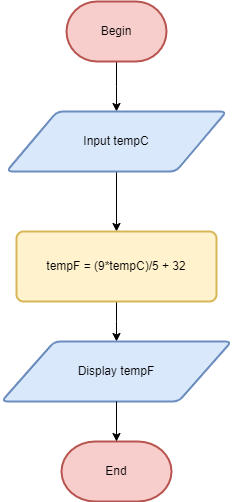

The diagram above was exported from draw.io. Its source (the exported page's mxGraphModel, read from the mxfile embedded in the PNG):
<mxGraphModel dx="1050" dy="565" grid="1" gridSize="10" guides="1" tooltips="1" connect="1" arrows="1" fold="1" page="1" pageScale="1" pageWidth="827" pageHeight="1169" math="0" shadow="0">
  <root>
    <mxCell id="WIyWlLk6GJQsqaUBKTNV-0" />
    <mxCell id="WIyWlLk6GJQsqaUBKTNV-1" parent="WIyWlLk6GJQsqaUBKTNV-0" />
    <mxCell id="JuCrs2fn6JtgOti6Rsk9-8" style="edgeStyle=orthogonalEdgeStyle;rounded=0;orthogonalLoop=1;jettySize=auto;html=1;exitX=0.5;exitY=1;exitDx=0;exitDy=0;exitPerimeter=0;" edge="1" parent="WIyWlLk6GJQsqaUBKTNV-1" source="JuCrs2fn6JtgOti6Rsk9-7">
      <mxGeometry relative="1" as="geometry">
        <mxPoint x="380" y="580" as="targetPoint" />
      </mxGeometry>
    </mxCell>
    <mxCell id="JuCrs2fn6JtgOti6Rsk9-7" value="Begin" style="strokeWidth=2;html=1;shape=mxgraph.flowchart.terminator;whiteSpace=wrap;fillColor=#f8cecc;strokeColor=#b85450;" vertex="1" parent="WIyWlLk6GJQsqaUBKTNV-1">
      <mxGeometry x="330" y="470" width="100" height="60" as="geometry" />
    </mxCell>
    <mxCell id="JuCrs2fn6JtgOti6Rsk9-13" style="edgeStyle=orthogonalEdgeStyle;rounded=0;orthogonalLoop=1;jettySize=auto;html=1;exitX=0.5;exitY=1;exitDx=0;exitDy=0;entryX=0.5;entryY=0;entryDx=0;entryDy=0;" edge="1" parent="WIyWlLk6GJQsqaUBKTNV-1" source="JuCrs2fn6JtgOti6Rsk9-9" target="JuCrs2fn6JtgOti6Rsk9-12">
      <mxGeometry relative="1" as="geometry" />
    </mxCell>
    <mxCell id="JuCrs2fn6JtgOti6Rsk9-9" value="Input tempC" style="shape=parallelogram;html=1;strokeWidth=2;perimeter=parallelogramPerimeter;whiteSpace=wrap;rounded=1;arcSize=12;size=0.23;fillColor=#dae8fc;strokeColor=#6c8ebf;" vertex="1" parent="WIyWlLk6GJQsqaUBKTNV-1">
      <mxGeometry x="270" y="580" width="220" height="60" as="geometry" />
    </mxCell>
    <mxCell id="JuCrs2fn6JtgOti6Rsk9-14" style="edgeStyle=orthogonalEdgeStyle;rounded=0;orthogonalLoop=1;jettySize=auto;html=1;exitX=0.5;exitY=1;exitDx=0;exitDy=0;" edge="1" parent="WIyWlLk6GJQsqaUBKTNV-1" source="JuCrs2fn6JtgOti6Rsk9-12">
      <mxGeometry relative="1" as="geometry">
        <mxPoint x="380" y="810" as="targetPoint" />
      </mxGeometry>
    </mxCell>
    <mxCell id="JuCrs2fn6JtgOti6Rsk9-12" value="tempF = (9*tempC)/5 + 32" style="rounded=1;whiteSpace=wrap;html=1;absoluteArcSize=1;arcSize=14;strokeWidth=2;fillColor=#fff2cc;strokeColor=#d6b656;" vertex="1" parent="WIyWlLk6GJQsqaUBKTNV-1">
      <mxGeometry x="280" y="700" width="200" height="70" as="geometry" />
    </mxCell>
    <mxCell id="JuCrs2fn6JtgOti6Rsk9-17" value="Display tempF" style="shape=parallelogram;html=1;strokeWidth=2;perimeter=parallelogramPerimeter;whiteSpace=wrap;rounded=1;arcSize=12;size=0.23;strokeColor=#6c8ebf;align=center;verticalAlign=middle;fontFamily=Helvetica;fontSize=12;fontColor=default;fillColor=#dae8fc;" vertex="1" parent="WIyWlLk6GJQsqaUBKTNV-1">
      <mxGeometry x="265" y="810" width="230" height="60" as="geometry" />
    </mxCell>
    <mxCell id="JuCrs2fn6JtgOti6Rsk9-18" value="End" style="strokeWidth=2;html=1;shape=mxgraph.flowchart.terminator;whiteSpace=wrap;strokeColor=#b85450;align=center;verticalAlign=middle;fontFamily=Helvetica;fontSize=12;fontColor=default;fillColor=#f8cecc;" vertex="1" parent="WIyWlLk6GJQsqaUBKTNV-1">
      <mxGeometry x="325" y="910" width="110" height="60" as="geometry" />
    </mxCell>
    <mxCell id="JuCrs2fn6JtgOti6Rsk9-19" style="edgeStyle=orthogonalEdgeStyle;rounded=0;orthogonalLoop=1;jettySize=auto;html=1;exitX=0.5;exitY=1;exitDx=0;exitDy=0;entryX=0.5;entryY=0;entryDx=0;entryDy=0;entryPerimeter=0;" edge="1" parent="WIyWlLk6GJQsqaUBKTNV-1" source="JuCrs2fn6JtgOti6Rsk9-17" target="JuCrs2fn6JtgOti6Rsk9-18">
      <mxGeometry relative="1" as="geometry" />
    </mxCell>
  </root>
</mxGraphModel>